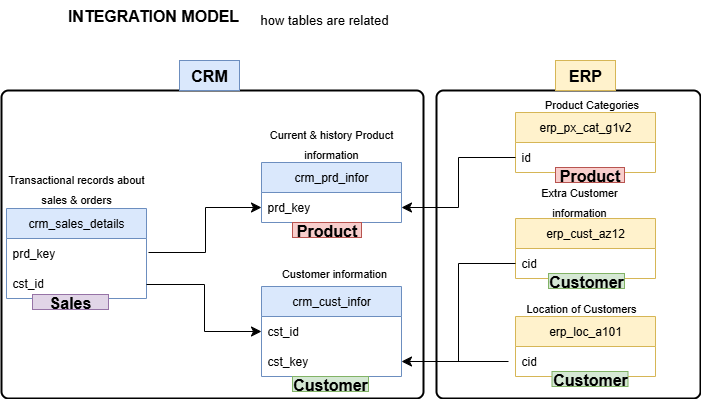

The diagram above was exported from draw.io. Its source (the exported page's mxGraphModel, read from the mxfile embedded in the PNG):
<mxGraphModel dx="1799" dy="1049" grid="0" gridSize="10" guides="1" tooltips="1" connect="1" arrows="1" fold="1" page="0" pageScale="1" pageWidth="827" pageHeight="1169" math="0" shadow="0">
  <root>
    <mxCell id="0" />
    <mxCell id="1" parent="0" />
    <mxCell id="SEG5We8vUAw7SwNB0-mm-1" value="INTEGRATION MODEL" style="text;strokeColor=none;fillColor=none;html=1;align=center;verticalAlign=middle;whiteSpace=wrap;rounded=0;fontSize=16;fontStyle=1" parent="1" vertex="1">
      <mxGeometry x="-202" y="-68" width="194" height="30" as="geometry" />
    </mxCell>
    <mxCell id="SEG5We8vUAw7SwNB0-mm-2" value="how tables are related" style="text;strokeColor=none;fillColor=none;html=1;align=center;verticalAlign=middle;whiteSpace=wrap;rounded=0;fontSize=13;" parent="1" vertex="1">
      <mxGeometry x="-19" y="-64" width="170" height="30" as="geometry" />
    </mxCell>
    <mxCell id="SEG5We8vUAw7SwNB0-mm-3" value="crm_cust_infor" style="swimlane;fontStyle=0;childLayout=stackLayout;horizontal=1;startSize=30;horizontalStack=0;resizeParent=1;resizeParentMax=0;resizeLast=0;collapsible=1;marginBottom=0;whiteSpace=wrap;html=1;fillColor=#dae8fc;strokeColor=#6c8ebf;" parent="1" vertex="1">
      <mxGeometry x="3" y="218" width="140" height="90" as="geometry" />
    </mxCell>
    <mxCell id="SEG5We8vUAw7SwNB0-mm-4" value="cst_id" style="text;strokeColor=none;fillColor=none;align=left;verticalAlign=middle;spacingLeft=4;spacingRight=4;overflow=hidden;points=[[0,0.5],[1,0.5]];portConstraint=eastwest;rotatable=0;whiteSpace=wrap;html=1;" parent="SEG5We8vUAw7SwNB0-mm-3" vertex="1">
      <mxGeometry y="30" width="140" height="30" as="geometry" />
    </mxCell>
    <mxCell id="SEG5We8vUAw7SwNB0-mm-26" value="cst_key" style="text;strokeColor=none;fillColor=none;align=left;verticalAlign=middle;spacingLeft=4;spacingRight=4;overflow=hidden;points=[[0,0.5],[1,0.5]];portConstraint=eastwest;rotatable=0;whiteSpace=wrap;html=1;" parent="SEG5We8vUAw7SwNB0-mm-3" vertex="1">
      <mxGeometry y="60" width="140" height="30" as="geometry" />
    </mxCell>
    <mxCell id="SEG5We8vUAw7SwNB0-mm-7" value="&lt;font style=&quot;font-size: 11px;&quot;&gt;Customer information&lt;/font&gt;" style="text;strokeColor=none;fillColor=none;html=1;align=center;verticalAlign=middle;whiteSpace=wrap;rounded=0;fontSize=16;" parent="1" vertex="1">
      <mxGeometry x="17" y="188" width="118" height="30" as="geometry" />
    </mxCell>
    <mxCell id="SEG5We8vUAw7SwNB0-mm-9" value="crm_prd_infor" style="swimlane;fontStyle=0;childLayout=stackLayout;horizontal=1;startSize=30;horizontalStack=0;resizeParent=1;resizeParentMax=0;resizeLast=0;collapsible=1;marginBottom=0;whiteSpace=wrap;html=1;fillColor=#dae8fc;strokeColor=#6c8ebf;" parent="1" vertex="1">
      <mxGeometry x="3" y="94" width="140" height="60" as="geometry" />
    </mxCell>
    <mxCell id="SEG5We8vUAw7SwNB0-mm-10" value="prd_key" style="text;strokeColor=none;fillColor=none;align=left;verticalAlign=middle;spacingLeft=4;spacingRight=4;overflow=hidden;points=[[0,0.5],[1,0.5]];portConstraint=eastwest;rotatable=0;whiteSpace=wrap;html=1;" parent="SEG5We8vUAw7SwNB0-mm-9" vertex="1">
      <mxGeometry y="30" width="140" height="30" as="geometry" />
    </mxCell>
    <mxCell id="SEG5We8vUAw7SwNB0-mm-11" value="&lt;font style=&quot;font-size: 11px;&quot;&gt;Current &amp;amp; history Product information&lt;/font&gt;" style="text;strokeColor=none;fillColor=none;html=1;align=center;verticalAlign=middle;whiteSpace=wrap;rounded=0;fontSize=16;" parent="1" vertex="1">
      <mxGeometry x="3" y="59" width="140" height="30" as="geometry" />
    </mxCell>
    <mxCell id="SEG5We8vUAw7SwNB0-mm-13" value="crm_sales_details" style="swimlane;fontStyle=0;childLayout=stackLayout;horizontal=1;startSize=30;horizontalStack=0;resizeParent=1;resizeParentMax=0;resizeLast=0;collapsible=1;marginBottom=0;whiteSpace=wrap;html=1;fillColor=#dae8fc;strokeColor=#6c8ebf;" parent="1" vertex="1">
      <mxGeometry x="-252" y="140" width="140" height="90" as="geometry" />
    </mxCell>
    <mxCell id="SEG5We8vUAw7SwNB0-mm-14" value="prd_key" style="text;strokeColor=none;fillColor=none;align=left;verticalAlign=middle;spacingLeft=4;spacingRight=4;overflow=hidden;points=[[0,0.5],[1,0.5]];portConstraint=eastwest;rotatable=0;whiteSpace=wrap;html=1;" parent="SEG5We8vUAw7SwNB0-mm-13" vertex="1">
      <mxGeometry y="30" width="140" height="30" as="geometry" />
    </mxCell>
    <mxCell id="SEG5We8vUAw7SwNB0-mm-19" value="cst_id" style="text;strokeColor=none;fillColor=none;align=left;verticalAlign=middle;spacingLeft=4;spacingRight=4;overflow=hidden;points=[[0,0.5],[1,0.5]];portConstraint=eastwest;rotatable=0;whiteSpace=wrap;html=1;" parent="SEG5We8vUAw7SwNB0-mm-13" vertex="1">
      <mxGeometry y="60" width="140" height="30" as="geometry" />
    </mxCell>
    <mxCell id="SEG5We8vUAw7SwNB0-mm-15" value="&lt;font style=&quot;font-size: 11px;&quot;&gt;Transactional records about sales &amp;amp; orders&lt;/font&gt;" style="text;strokeColor=none;fillColor=none;html=1;align=center;verticalAlign=middle;whiteSpace=wrap;rounded=0;fontSize=16;" parent="1" vertex="1">
      <mxGeometry x="-252" y="104" width="140" height="30" as="geometry" />
    </mxCell>
    <mxCell id="SEG5We8vUAw7SwNB0-mm-20" value="" style="edgeStyle=elbowEdgeStyle;elbow=horizontal;endArrow=classic;html=1;curved=0;rounded=0;endSize=8;startSize=8;fontSize=12;entryX=0;entryY=0.5;entryDx=0;entryDy=0;" parent="1" target="SEG5We8vUAw7SwNB0-mm-4" edge="1">
      <mxGeometry width="50" height="50" relative="1" as="geometry">
        <mxPoint x="-112" y="216" as="sourcePoint" />
        <mxPoint x="-62" y="166" as="targetPoint" />
      </mxGeometry>
    </mxCell>
    <mxCell id="SEG5We8vUAw7SwNB0-mm-22" value="" style="edgeStyle=elbowEdgeStyle;elbow=horizontal;endArrow=classic;html=1;curved=0;rounded=0;endSize=8;startSize=8;fontSize=12;entryX=0;entryY=0.5;entryDx=0;entryDy=0;" parent="1" target="SEG5We8vUAw7SwNB0-mm-10" edge="1">
      <mxGeometry width="50" height="50" relative="1" as="geometry">
        <mxPoint x="-110" y="184" as="sourcePoint" />
        <mxPoint x="-60" y="134" as="targetPoint" />
      </mxGeometry>
    </mxCell>
    <mxCell id="SEG5We8vUAw7SwNB0-mm-24" value="erp_cust_az12" style="swimlane;fontStyle=0;childLayout=stackLayout;horizontal=1;startSize=30;horizontalStack=0;resizeParent=1;resizeParentMax=0;resizeLast=0;collapsible=1;marginBottom=0;whiteSpace=wrap;html=1;fillColor=#fff2cc;strokeColor=#d6b656;" parent="1" vertex="1">
      <mxGeometry x="257" y="150" width="140" height="60" as="geometry" />
    </mxCell>
    <mxCell id="SEG5We8vUAw7SwNB0-mm-25" value="cid" style="text;strokeColor=none;fillColor=none;align=left;verticalAlign=middle;spacingLeft=4;spacingRight=4;overflow=hidden;points=[[0,0.5],[1,0.5]];portConstraint=eastwest;rotatable=0;whiteSpace=wrap;html=1;" parent="SEG5We8vUAw7SwNB0-mm-24" vertex="1">
      <mxGeometry y="30" width="140" height="30" as="geometry" />
    </mxCell>
    <mxCell id="SEG5We8vUAw7SwNB0-mm-27" value="" style="edgeStyle=elbowEdgeStyle;elbow=horizontal;endArrow=classic;html=1;curved=0;rounded=0;endSize=8;startSize=8;fontSize=12;entryX=1;entryY=0.5;entryDx=0;entryDy=0;exitX=0;exitY=0.5;exitDx=0;exitDy=0;" parent="1" source="SEG5We8vUAw7SwNB0-mm-25" target="SEG5We8vUAw7SwNB0-mm-26" edge="1">
      <mxGeometry width="50" height="50" relative="1" as="geometry">
        <mxPoint x="226" y="300" as="sourcePoint" />
        <mxPoint x="276" y="250" as="targetPoint" />
      </mxGeometry>
    </mxCell>
    <mxCell id="SEG5We8vUAw7SwNB0-mm-28" value="&lt;font style=&quot;font-size: 11px;&quot;&gt;Extra Customer information&lt;/font&gt;" style="text;strokeColor=none;fillColor=none;html=1;align=center;verticalAlign=middle;whiteSpace=wrap;rounded=0;fontSize=16;" parent="1" vertex="1">
      <mxGeometry x="262" y="117" width="118" height="30" as="geometry" />
    </mxCell>
    <mxCell id="SEG5We8vUAw7SwNB0-mm-29" value="erp_loc_a101" style="swimlane;fontStyle=0;childLayout=stackLayout;horizontal=1;startSize=30;horizontalStack=0;resizeParent=1;resizeParentMax=0;resizeLast=0;collapsible=1;marginBottom=0;whiteSpace=wrap;html=1;fillColor=#fff2cc;strokeColor=#d6b656;" parent="1" vertex="1">
      <mxGeometry x="257" y="248" width="140" height="60" as="geometry" />
    </mxCell>
    <mxCell id="SEG5We8vUAw7SwNB0-mm-30" value="cid" style="text;strokeColor=none;fillColor=none;align=left;verticalAlign=middle;spacingLeft=4;spacingRight=4;overflow=hidden;points=[[0,0.5],[1,0.5]];portConstraint=eastwest;rotatable=0;whiteSpace=wrap;html=1;" parent="SEG5We8vUAw7SwNB0-mm-29" vertex="1">
      <mxGeometry y="30" width="140" height="30" as="geometry" />
    </mxCell>
    <mxCell id="SEG5We8vUAw7SwNB0-mm-32" value="" style="endArrow=none;html=1;rounded=0;fontSize=12;startSize=8;endSize=8;curved=1;" parent="1" edge="1">
      <mxGeometry width="50" height="50" relative="1" as="geometry">
        <mxPoint x="195" y="293" as="sourcePoint" />
        <mxPoint x="250" y="293" as="targetPoint" />
      </mxGeometry>
    </mxCell>
    <mxCell id="SEG5We8vUAw7SwNB0-mm-33" value="&lt;font style=&quot;font-size: 11px;&quot;&gt;Location of Customers&lt;/font&gt;" style="text;strokeColor=none;fillColor=none;html=1;align=center;verticalAlign=middle;whiteSpace=wrap;rounded=0;fontSize=16;" parent="1" vertex="1">
      <mxGeometry x="264" y="223" width="118" height="30" as="geometry" />
    </mxCell>
    <mxCell id="SEG5We8vUAw7SwNB0-mm-34" value="erp_px_cat_g1v2" style="swimlane;fontStyle=0;childLayout=stackLayout;horizontal=1;startSize=30;horizontalStack=0;resizeParent=1;resizeParentMax=0;resizeLast=0;collapsible=1;marginBottom=0;whiteSpace=wrap;html=1;fillColor=#fff2cc;strokeColor=#d6b656;" parent="1" vertex="1">
      <mxGeometry x="257" y="44" width="140" height="60" as="geometry" />
    </mxCell>
    <mxCell id="SEG5We8vUAw7SwNB0-mm-35" value="id" style="text;strokeColor=none;fillColor=none;align=left;verticalAlign=middle;spacingLeft=4;spacingRight=4;overflow=hidden;points=[[0,0.5],[1,0.5]];portConstraint=eastwest;rotatable=0;whiteSpace=wrap;html=1;" parent="SEG5We8vUAw7SwNB0-mm-34" vertex="1">
      <mxGeometry y="30" width="140" height="30" as="geometry" />
    </mxCell>
    <mxCell id="SEG5We8vUAw7SwNB0-mm-36" value="&lt;font style=&quot;font-size: 11px;&quot;&gt;&amp;nbsp;Product Categories&lt;/font&gt;" style="text;strokeColor=none;fillColor=none;html=1;align=center;verticalAlign=middle;whiteSpace=wrap;rounded=0;fontSize=16;" parent="1" vertex="1">
      <mxGeometry x="262" y="19" width="140" height="30" as="geometry" />
    </mxCell>
    <mxCell id="SEG5We8vUAw7SwNB0-mm-38" value="" style="edgeStyle=elbowEdgeStyle;elbow=horizontal;endArrow=classic;html=1;curved=0;rounded=0;endSize=8;startSize=8;fontSize=12;entryX=1;entryY=0.5;entryDx=0;entryDy=0;exitX=0;exitY=0.5;exitDx=0;exitDy=0;" parent="1" source="SEG5We8vUAw7SwNB0-mm-35" target="SEG5We8vUAw7SwNB0-mm-10" edge="1">
      <mxGeometry width="50" height="50" relative="1" as="geometry">
        <mxPoint x="203" y="68" as="sourcePoint" />
        <mxPoint x="253" y="18" as="targetPoint" />
      </mxGeometry>
    </mxCell>
    <mxCell id="SEG5We8vUAw7SwNB0-mm-40" value="" style="rounded=1;whiteSpace=wrap;html=1;absoluteArcSize=1;arcSize=14;strokeWidth=2;fillColor=none;" parent="1" vertex="1">
      <mxGeometry x="-257" y="22" width="422" height="308" as="geometry" />
    </mxCell>
    <mxCell id="SEG5We8vUAw7SwNB0-mm-41" value="CRM" style="text;strokeColor=#6c8ebf;fillColor=#dae8fc;html=1;align=center;verticalAlign=middle;whiteSpace=wrap;rounded=0;fontSize=16;fontStyle=1" parent="1" vertex="1">
      <mxGeometry x="-79" y="-8" width="60" height="30" as="geometry" />
    </mxCell>
    <mxCell id="SEG5We8vUAw7SwNB0-mm-43" value="" style="rounded=1;whiteSpace=wrap;html=1;absoluteArcSize=1;arcSize=14;strokeWidth=2;fillColor=none;" parent="1" vertex="1">
      <mxGeometry x="178" y="22" width="264" height="308" as="geometry" />
    </mxCell>
    <mxCell id="SEG5We8vUAw7SwNB0-mm-44" value="ERP" style="text;strokeColor=#d6b656;fillColor=#fff2cc;html=1;align=center;verticalAlign=middle;whiteSpace=wrap;rounded=0;fontSize=16;fontStyle=1" parent="1" vertex="1">
      <mxGeometry x="297" y="-8" width="60" height="30" as="geometry" />
    </mxCell>
    <mxCell id="yTeIg42Udtss6wcTEpXc-2" value="Product" style="text;strokeColor=#b85450;fillColor=#f8cecc;html=1;align=center;verticalAlign=middle;whiteSpace=wrap;rounded=0;fontSize=16;fontStyle=1;" parent="1" vertex="1">
      <mxGeometry x="34" y="154" width="69" height="15" as="geometry" />
    </mxCell>
    <mxCell id="yTeIg42Udtss6wcTEpXc-3" value="Product" style="text;strokeColor=#b85450;fillColor=#f8cecc;html=1;align=center;verticalAlign=middle;whiteSpace=wrap;rounded=0;fontSize=16;fontStyle=1;" parent="1" vertex="1">
      <mxGeometry x="297" y="99" width="69" height="15" as="geometry" />
    </mxCell>
    <mxCell id="yTeIg42Udtss6wcTEpXc-6" value="Customer" style="text;strokeColor=#82b366;fillColor=#d5e8d4;html=1;align=center;verticalAlign=middle;whiteSpace=wrap;rounded=0;fontSize=16;fontStyle=1;" parent="1" vertex="1">
      <mxGeometry x="34" y="308" width="76" height="15" as="geometry" />
    </mxCell>
    <mxCell id="yTeIg42Udtss6wcTEpXc-7" value="Customer" style="text;strokeColor=#82b366;fillColor=#d5e8d4;html=1;align=center;verticalAlign=middle;whiteSpace=wrap;rounded=0;fontSize=16;fontStyle=1;" parent="1" vertex="1">
      <mxGeometry x="290" y="205" width="76" height="15" as="geometry" />
    </mxCell>
    <mxCell id="yTeIg42Udtss6wcTEpXc-8" value="Customer" style="text;strokeColor=#82b366;fillColor=#d5e8d4;html=1;align=center;verticalAlign=middle;whiteSpace=wrap;rounded=0;fontSize=16;fontStyle=1;" parent="1" vertex="1">
      <mxGeometry x="293.5" y="303" width="76" height="15" as="geometry" />
    </mxCell>
    <mxCell id="yTeIg42Udtss6wcTEpXc-9" value="Sales" style="text;strokeColor=#9673a6;fillColor=#e1d5e7;html=1;align=center;verticalAlign=middle;whiteSpace=wrap;rounded=0;fontSize=16;fontStyle=1;" parent="1" vertex="1">
      <mxGeometry x="-226" y="226" width="76" height="15" as="geometry" />
    </mxCell>
  </root>
</mxGraphModel>